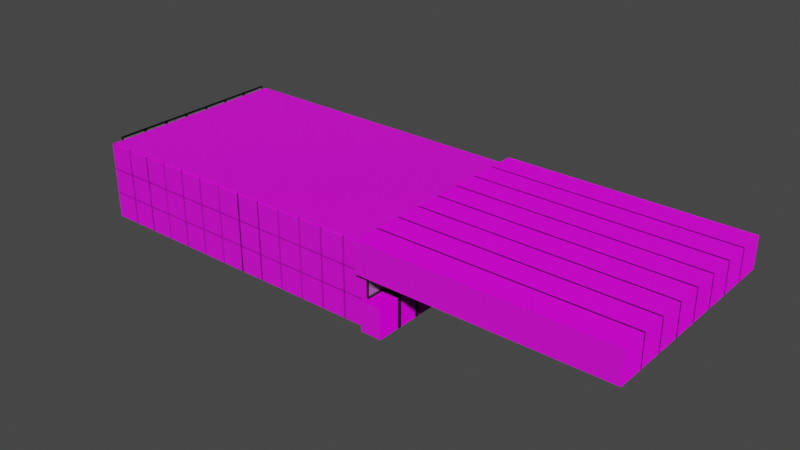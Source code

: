 # Source: SalonEdificio4SegundoPiso.blend  (saved by Blender 3.6.11; exported with 4.5.12 LTS)
import bpy
from mathutils import Matrix  # noqa: F401  (used for matrix-valued properties, if any)

bpy.ops.wm.read_factory_settings(use_empty=True)
scene = bpy.context.scene
scene.name = 'Scene'

# ---- collections
col_collection = bpy.data.collections.new('Collection'); scene.collection.children.link(col_collection)
col_ventanas_y_paredes = bpy.data.collections.new('Ventanas y Paredes'); scene.collection.children.link(col_ventanas_y_paredes)

# ---- images (referenced by path relative to the original .blend; pixels are not part of the script)
import os
ASSET_DIR = os.environ.get("B2B_ASSET_DIR", "")  # directory of the original .blend (textures are referenced by path, not embedded)
HERE = os.path.dirname(os.path.abspath(__file__))  # packed textures are extracted next to this script under _unpacked/

def load_image(name, relpath, width, height, colorspace="sRGB"):
    """Load a texture the original file referenced (path relative to the .blend, or extracted next to this script)."""
    p = next((c for c in (os.path.join(HERE, relpath), os.path.join(ASSET_DIR, relpath)) if relpath and os.path.exists(c)), "")
    if p:
        img = bpy.data.images.load(p, check_existing=True)
        img.name = name
    else:  # same state as the original file: an image datablock whose file is absent (Cycles renders it pink)
        img = bpy.data.images.new(name, width, height)
        img.source = "FILE"
        img.filepath = "//" + (relpath or name)
    img.colorspace_settings.name = colorspace
    return img
img_paredpiedraexteriortextura_jpg = load_image('ParedPiedraExteriorTextura.jpg', 'ParedPiedraExteriorTextura.jpg', 1024, 1024, 'sRGB')
img_puertatextura_jpg_001 = load_image('PuertaTextura.jpg.001', 'PuertaTextura.jpg', 1024, 1024, 'sRGB')
img_gravel023_1k_roughness_jpg = load_image('Gravel023_1K_Roughness.jpg', 'Gravel023_1K_Roughness.jpg', 1024, 1024, 'sRGB')
img_gravel023_1k_normalgl_jpg = load_image('Gravel023_1K_NormalGL.jpg', 'Gravel023_1K_NormalGL.jpg', 1024, 1024, 'sRGB')
img_paredpiedraexteriortextura_jpg_004 = load_image('ParedPiedraExteriorTextura.jpg.004', 'ParedPiedraExteriorTextura.jpg', 1024, 1024, 'sRGB')
img_gravel023_1k_roughness_jpg_005 = load_image('Gravel023_1K_Roughness.jpg.005', 'Gravel023_1K_Roughness.jpg', 1024, 1024, 'sRGB')
img_gravel023_1k_normalgl_jpg_005 = load_image('Gravel023_1K_NormalGL.jpg.005', 'Gravel023_1K_NormalGL.jpg', 1024, 1024, 'sRGB')
img_paredsalontextura_png_001 = load_image('ParedSalonTextura.png.001', 'ParedSalonTextura.png', 1024, 1024, 'sRGB')
img_gravel023_1k_roughness_jpg_006 = load_image('Gravel023_1K_Roughness.jpg.006', 'Gravel023_1K_Roughness.jpg', 1024, 1024, 'sRGB')
img_gravel023_1k_normalgl_jpg_006 = load_image('Gravel023_1K_NormalGL.jpg.006', 'Gravel023_1K_NormalGL.jpg', 1024, 1024, 'sRGB')
img_paredsalontextura_png_003 = load_image('ParedSalonTextura.png.003', 'ParedSalonTextura.png', 1024, 1024, 'sRGB')
img_gravel023_1k_roughness_jpg_007 = load_image('Gravel023_1K_Roughness.jpg.007', 'Gravel023_1K_Roughness.jpg', 1024, 1024, 'sRGB')
img_gravel023_1k_normalgl_jpg_007 = load_image('Gravel023_1K_NormalGL.jpg.007', 'Gravel023_1K_NormalGL.jpg', 1024, 1024, 'sRGB')

# ---- materials (node trees are filled in below, after node groups)
mat_paredpiedraexteriortextura_001 = bpy.data.materials.new('ParedPiedraExteriorTextura.001')
mat_negrometalico_001 = bpy.data.materials.new('NegroMetalico.001')
mat_puertatextura = bpy.data.materials.new('PuertaTextura')
mat_negrometalico_002 = bpy.data.materials.new('NegroMetalico.002')
mat_negrometalico_003 = bpy.data.materials.new('NegroMetalico.003')
mat_negrometalico_004 = bpy.data.materials.new('NegroMetalico.004')
mat_paredpiedraexteriortextura_002 = bpy.data.materials.new('ParedPiedraExteriorTextura.002')
mat_paredpiedraexteriortextura = bpy.data.materials.new('ParedPiedraExteriorTextura')
mat_ventanagrisopaca = bpy.data.materials.new('VentanaGrisOpaca')
mat_negrometalico = bpy.data.materials.new('NegroMetalico')
mat_paredsalontextura = bpy.data.materials.new('ParedSalonTextura')
mat_paredsalontextura_002 = bpy.data.materials.new('ParedSalonTextura.002')

# ---- material node trees
mat_paredpiedraexteriortextura_001.use_nodes = True; mat_paredpiedraexteriortextura_001.node_tree.nodes.clear()
_N = mat_paredpiedraexteriortextura_001.node_tree.nodes; _L = mat_paredpiedraexteriortextura_001.node_tree.links
n0 = _N.new('ShaderNodeBsdfPrincipled'); n0.name = 'Principled BSDF'; n0.location = (10, 300)
n0.distribution = 'GGX'
n0.subsurface_method = 'RANDOM_WALK_SKIN'
n0.inputs[3].default_value = 1.45
n0.inputs[27].default_value = (0.0, 0.0, 0.0, 1.0)
n0.inputs[28].default_value = 1.0
n1 = _N.new('ShaderNodeOutputMaterial'); n1.name = 'Material Output'; n1.location = (300, 300)
n2 = _N.new('ShaderNodeTexImage'); n2.name = 'Image Texture'; n2.location = (-280, 280)
n2.image = img_paredpiedraexteriortextura_jpg
_L.new(n0.outputs[0], n1.inputs[0])
_L.new(n2.outputs[0], n0.inputs[0])
n1.is_active_output = True
mat_negrometalico_001.use_nodes = True; mat_negrometalico_001.node_tree.nodes.clear()
_N = mat_negrometalico_001.node_tree.nodes; _L = mat_negrometalico_001.node_tree.links
n0 = _N.new('ShaderNodeBsdfPrincipled'); n0.name = 'Principled BSDF'; n0.location = (10, 300)
n0.distribution = 'GGX'
n0.subsurface_method = 'RANDOM_WALK_SKIN'
n0.inputs[0].default_value = (0.00637, 0.00637, 0.00637, 1.0)
n0.inputs[3].default_value = 1.45
n0.inputs[27].default_value = (0.0, 0.0, 0.0, 1.0)
n0.inputs[28].default_value = 1.0
n1 = _N.new('ShaderNodeOutputMaterial'); n1.name = 'Material Output'; n1.location = (300, 300)
_L.new(n0.outputs[0], n1.inputs[0])
n1.is_active_output = True
mat_puertatextura.use_nodes = True; mat_puertatextura.node_tree.nodes.clear()
_N = mat_puertatextura.node_tree.nodes; _L = mat_puertatextura.node_tree.links
n0 = _N.new('ShaderNodeBsdfPrincipled'); n0.name = 'Principled BSDF'; n0.location = (10, 300)
n0.distribution = 'GGX'
n0.subsurface_method = 'RANDOM_WALK_SKIN'
n0.inputs[3].default_value = 1.45
n0.inputs[27].default_value = (0.0, 0.0, 0.0, 1.0)
n0.inputs[28].default_value = 1.0
n1 = _N.new('ShaderNodeOutputMaterial'); n1.name = 'Material Output'; n1.location = (300, 300)
n2 = _N.new('ShaderNodeTexImage'); n2.name = 'Image Texture'; n2.location = (-280, 280)
n2.image = img_puertatextura_jpg_001
_L.new(n0.outputs[0], n1.inputs[0])
_L.new(n2.outputs[0], n0.inputs[0])
n1.is_active_output = True
mat_negrometalico_002.use_nodes = True; mat_negrometalico_002.node_tree.nodes.clear()
_N = mat_negrometalico_002.node_tree.nodes; _L = mat_negrometalico_002.node_tree.links
n0 = _N.new('ShaderNodeBsdfPrincipled'); n0.name = 'Principled BSDF'; n0.location = (10, 300)
n0.distribution = 'GGX'
n0.subsurface_method = 'RANDOM_WALK_SKIN'
n0.inputs[0].default_value = (0.004242, 0.004242, 0.004242, 1.0)
n0.inputs[3].default_value = 1.45
n0.inputs[27].default_value = (0.0, 0.0, 0.0, 1.0)
n0.inputs[28].default_value = 1.0
n1 = _N.new('ShaderNodeOutputMaterial'); n1.name = 'Material Output'; n1.location = (300, 300)
_L.new(n0.outputs[0], n1.inputs[0])
n1.is_active_output = True
mat_negrometalico_003.use_nodes = True; mat_negrometalico_003.node_tree.nodes.clear()
_N = mat_negrometalico_003.node_tree.nodes; _L = mat_negrometalico_003.node_tree.links
n0 = _N.new('ShaderNodeBsdfPrincipled'); n0.name = 'Principled BSDF'; n0.location = (10, 300)
n0.distribution = 'GGX'
n0.subsurface_method = 'RANDOM_WALK_SKIN'
n0.inputs[0].default_value = (0.0, 0.0, 0.0, 1.0)
n0.inputs[3].default_value = 1.45
n0.inputs[27].default_value = (0.0, 0.0, 0.0, 1.0)
n0.inputs[28].default_value = 1.0
n1 = _N.new('ShaderNodeOutputMaterial'); n1.name = 'Material Output'; n1.location = (300, 300)
_L.new(n0.outputs[0], n1.inputs[0])
n1.is_active_output = True
mat_negrometalico_004.use_nodes = True; mat_negrometalico_004.node_tree.nodes.clear()
_N = mat_negrometalico_004.node_tree.nodes; _L = mat_negrometalico_004.node_tree.links
n0 = _N.new('ShaderNodeBsdfPrincipled'); n0.name = 'Principled BSDF'; n0.location = (10, 300)
n0.distribution = 'GGX'
n0.subsurface_method = 'RANDOM_WALK_SKIN'
n0.inputs[0].default_value = (0.0, 0.0, 0.0, 1.0)
n0.inputs[3].default_value = 1.45
n0.inputs[27].default_value = (0.0, 0.0, 0.0, 1.0)
n0.inputs[28].default_value = 1.0
n1 = _N.new('ShaderNodeOutputMaterial'); n1.name = 'Material Output'; n1.location = (300, 300)
_L.new(n0.outputs[0], n1.inputs[0])
n1.is_active_output = True
mat_paredpiedraexteriortextura_002.use_nodes = True; mat_paredpiedraexteriortextura_002.node_tree.nodes.clear()
_N = mat_paredpiedraexteriortextura_002.node_tree.nodes; _L = mat_paredpiedraexteriortextura_002.node_tree.links
n0 = _N.new('ShaderNodeOutputMaterial'); n0.name = 'Material Output'; n0.location = (300, 300)
n1 = _N.new('ShaderNodeTexImage'); n1.name = 'Image Texture'; n1.location = (-280, 280)
n1.image = img_paredpiedraexteriortextura_jpg
n2 = _N.new('ShaderNodeTexImage'); n2.name = 'Image Texture.001'; n2.location = (-285, -10)
n2.image = img_gravel023_1k_roughness_jpg
n3 = _N.new('ShaderNodeTexImage'); n3.name = 'Image Texture.002'; n3.location = (-289, -302)
n3.image = img_gravel023_1k_normalgl_jpg
n4 = _N.new('ShaderNodeBsdfPrincipled'); n4.name = 'Principled BSDF'; n4.location = (49, 300)
n4.distribution = 'GGX'
n4.subsurface_method = 'RANDOM_WALK_SKIN'
n4.inputs[3].default_value = 1.45
n4.inputs[27].default_value = (0.0, 0.0, 0.0, 1.0)
n4.inputs[28].default_value = 1.0
_L.new(n4.outputs[0], n0.inputs[0])
_L.new(n1.outputs[0], n4.inputs[0])
_L.new(n2.outputs[0], n4.inputs[2])
_L.new(n3.outputs[0], n4.inputs[5])
n0.is_active_output = True
mat_paredpiedraexteriortextura.use_nodes = True; mat_paredpiedraexteriortextura.node_tree.nodes.clear()
_N = mat_paredpiedraexteriortextura.node_tree.nodes; _L = mat_paredpiedraexteriortextura.node_tree.links
n0 = _N.new('ShaderNodeOutputMaterial'); n0.name = 'Material Output'; n0.location = (300, 300)
n1 = _N.new('ShaderNodeTexImage'); n1.name = 'Image Texture'; n1.location = (-280, 280)
n1.image = img_paredpiedraexteriortextura_jpg_004
n2 = _N.new('ShaderNodeTexImage'); n2.name = 'Image Texture.001'; n2.location = (-285, -10)
n2.image = img_gravel023_1k_roughness_jpg_005
n3 = _N.new('ShaderNodeTexImage'); n3.name = 'Image Texture.002'; n3.location = (-289, -302)
n3.image = img_gravel023_1k_normalgl_jpg_005
n4 = _N.new('ShaderNodeBsdfPrincipled'); n4.name = 'Principled BSDF'; n4.location = (49, 300)
n4.distribution = 'GGX'
n4.subsurface_method = 'RANDOM_WALK_SKIN'
n4.inputs[3].default_value = 1.45
n4.inputs[27].default_value = (0.0, 0.0, 0.0, 1.0)
n4.inputs[28].default_value = 1.0
_L.new(n4.outputs[0], n0.inputs[0])
_L.new(n1.outputs[0], n4.inputs[0])
_L.new(n2.outputs[0], n4.inputs[2])
_L.new(n3.outputs[0], n4.inputs[5])
n0.is_active_output = True
mat_ventanagrisopaca.use_nodes = True; mat_ventanagrisopaca.node_tree.nodes.clear()
_N = mat_ventanagrisopaca.node_tree.nodes; _L = mat_ventanagrisopaca.node_tree.links
n0 = _N.new('ShaderNodeBsdfPrincipled'); n0.name = 'Principled BSDF'; n0.location = (10, 300)
n0.distribution = 'GGX'
n0.subsurface_method = 'RANDOM_WALK_SKIN'
n0.inputs[0].default_value = (0.2529, 0.2529, 0.2529, 1.0)
n0.inputs[2].default_value = 0.0
n0.inputs[3].default_value = 1.45
n0.inputs[18].default_value = 0.4331
n0.inputs[27].default_value = (0.0, 0.0, 0.0, 1.0)
n0.inputs[28].default_value = 1.0
n1 = _N.new('ShaderNodeOutputMaterial'); n1.name = 'Material Output'; n1.location = (300, 300)
_L.new(n0.outputs[0], n1.inputs[0])
n1.is_active_output = True
mat_negrometalico.use_nodes = True; mat_negrometalico.node_tree.nodes.clear()
_N = mat_negrometalico.node_tree.nodes; _L = mat_negrometalico.node_tree.links
n0 = _N.new('ShaderNodeBsdfPrincipled'); n0.name = 'Principled BSDF'; n0.location = (10, 300)
n0.distribution = 'GGX'
n0.subsurface_method = 'RANDOM_WALK_SKIN'
n0.inputs[0].default_value = (0.0, 0.0, 0.0, 1.0)
n0.inputs[3].default_value = 1.45
n0.inputs[27].default_value = (0.0, 0.0, 0.0, 1.0)
n0.inputs[28].default_value = 1.0
n1 = _N.new('ShaderNodeOutputMaterial'); n1.name = 'Material Output'; n1.location = (300, 300)
_L.new(n0.outputs[0], n1.inputs[0])
n1.is_active_output = True
mat_paredsalontextura.use_nodes = True; mat_paredsalontextura.node_tree.nodes.clear()
_N = mat_paredsalontextura.node_tree.nodes; _L = mat_paredsalontextura.node_tree.links
n0 = _N.new('ShaderNodeBsdfPrincipled'); n0.name = 'Principled BSDF'; n0.location = (10, 300)
n0.distribution = 'GGX'
n0.subsurface_method = 'RANDOM_WALK_SKIN'
n0.inputs[3].default_value = 1.45
n0.inputs[27].default_value = (0.0, 0.0, 0.0, 1.0)
n0.inputs[28].default_value = 1.0
n1 = _N.new('ShaderNodeOutputMaterial'); n1.name = 'Material Output'; n1.location = (300, 300)
n2 = _N.new('ShaderNodeTexImage'); n2.name = 'Image Texture'; n2.location = (-280, 280)
n2.image = img_paredsalontextura_png_001
n3 = _N.new('ShaderNodeTexImage'); n3.name = 'Image Texture.001'; n3.location = (-286, -9)
n3.image = img_gravel023_1k_roughness_jpg_006
n4 = _N.new('ShaderNodeTexImage'); n4.name = 'Image Texture.002'; n4.location = (-294, -305)
n4.image = img_gravel023_1k_normalgl_jpg_006
_L.new(n0.outputs[0], n1.inputs[0])
_L.new(n2.outputs[0], n0.inputs[0])
_L.new(n3.outputs[0], n0.inputs[2])
_L.new(n4.outputs[0], n0.inputs[5])
n1.is_active_output = True
mat_paredsalontextura_002.use_nodes = True; mat_paredsalontextura_002.node_tree.nodes.clear()
_N = mat_paredsalontextura_002.node_tree.nodes; _L = mat_paredsalontextura_002.node_tree.links
n0 = _N.new('ShaderNodeBsdfPrincipled'); n0.name = 'Principled BSDF'; n0.location = (10, 300)
n0.distribution = 'GGX'
n0.subsurface_method = 'RANDOM_WALK_SKIN'
n0.inputs[3].default_value = 1.45
n0.inputs[27].default_value = (0.0, 0.0, 0.0, 1.0)
n0.inputs[28].default_value = 1.0
n1 = _N.new('ShaderNodeOutputMaterial'); n1.name = 'Material Output'; n1.location = (300, 300)
n2 = _N.new('ShaderNodeTexImage'); n2.name = 'Image Texture'; n2.location = (-280, 280)
n2.image = img_paredsalontextura_png_003
n3 = _N.new('ShaderNodeTexImage'); n3.name = 'Image Texture.001'; n3.location = (-286, -9)
n3.image = img_gravel023_1k_roughness_jpg_007
n4 = _N.new('ShaderNodeTexImage'); n4.name = 'Image Texture.002'; n4.location = (-294, -305)
n4.image = img_gravel023_1k_normalgl_jpg_007
_L.new(n0.outputs[0], n1.inputs[0])
_L.new(n2.outputs[0], n0.inputs[0])
_L.new(n3.outputs[0], n0.inputs[2])
_L.new(n4.outputs[0], n0.inputs[5])
n1.is_active_output = True

# ---- world
world_world = bpy.data.worlds.new('World'); scene.world = world_world
world_world.use_nodes = True; world_world.node_tree.nodes.clear()
_N = world_world.node_tree.nodes; _L = world_world.node_tree.links
n0 = _N.new('ShaderNodeOutputWorld'); n0.name = 'World Output'; n0.location = (300, 300)
n1 = _N.new('ShaderNodeBackground'); n1.name = 'Background'; n1.location = (10, 300)
n1.inputs[0].default_value = (0.05088, 0.05088, 0.05088, 1.0)
_L.new(n1.outputs[0], n0.inputs[0])
n0.is_active_output = True
world_world.color = (0.05088, 0.05088, 0.05088)
world_world.use_sun_shadow = False
world_world.sun_shadow_jitter_overblur = 0.0

# ---- meshes
me_plane_002 = bpy.data.meshes.new('Plane.002')
me_plane_002.from_pydata([(-1.0, -1.0, 0.0), (1.0, -1.0, 0.0), (-1.0, 1.0, 0.0), (1.0, 1.0, 0.0), (-1.0, 1.0, 0.0), (-1.0, -1.0, 0.0), (1.0, -1.0, 0.0), (1.0, 1.0, 0.0), (-1.0, 1.0, 5.823), (-1.0, -1.0, 5.823), (1.0, -1.0, 5.823), (1.0, 1.0, 5.823)], [], [(0, 2, 3, 1), (6, 7, 11, 10), (1, 3, 7, 6), (2, 0, 5, 4), (3, 2, 4, 7), (0, 1, 6, 5), (9, 10, 11, 8), (4, 5, 9, 8), (7, 4, 8, 11), (5, 6, 10, 9)])
_uv = me_plane_002.uv_layers.new(name='UVMap')
_uv.uv.foreach_set('vector', [0.0, 0.0, 0.0, 1.0, 1.0, 1.0, 1.0, 0.0, 1.0, 0.0, 1.0, 1.0, 1.0, 1.0, 1.0, 0.0, 1.0, 0.0, 1.0, 1.0, 1.0, 1.0, 1.0, 0.0, 0.0, 1.0, 0.0, 0.0, 0.0, 0.0, 0.0, 1.0, 1.0, 1.0, 0.0, 1.0, 0.0, 1.0, 1.0, 1.0, 0.0, 0.0, 1.0, 0.0, 1.0, 0.0, 0.0, 0.0, 0.0, 0.0, 1.0, 0.0, 1.0, 1.0, 0.0, 1.0, 0.0, 1.0, 0.0, 0.0, 0.0, 0.0, 0.0, 1.0, 1.0, 1.0, 0.0, 1.0, 0.0, 1.0, 1.0, 1.0, 0.0, 0.0, 1.0, 0.0, 1.0, 0.0, 0.0, 0.0])
me_plane_002.materials.append(mat_paredpiedraexteriortextura_001)
me_plane_002.update()
me_plane_005 = bpy.data.meshes.new('Plane.005')
me_plane_005.from_pydata([(-1.245, -1.0, 1.848e-08), (0.7552, -1.0, 1.848e-08), (-1.245, 1.0, 1.49e-08), (0.7552, 1.0, 1.49e-08), (-1.245, 1.0, -0.2305), (-1.245, -1.0, -0.2305), (0.7552, -1.0, -0.2305), (0.7552, 1.0, -0.2305), (0.7552, 1.114, 1.49e-08), (-1.245, 1.114, 1.49e-08), (0.7552, 1.114, -0.2305), (-1.245, 1.114, -0.2305), (-1.245, -1.114, 1.848e-08), (0.7552, -1.114, 1.848e-08), (-1.245, -1.114, -0.2305), (0.7552, -1.114, -0.2305), (-1.316, 1.0, 1.49e-08), (-1.316, -1.0, 1.848e-08), (-1.316, 1.0, -0.2305), (-1.316, -1.0, -0.2305), (-1.316, 1.114, 1.49e-08), (-1.316, 1.114, -0.2305), (-1.316, -1.114, -0.2305), (-1.316, -1.114, 1.848e-08), (-1.245, 1.0, -0.2305), (-1.245, -1.0, -0.2305), (-1.245, -1.114, -0.2305), (-1.316, -1.114, -0.2305), (-1.245, 1.114, -0.2305), (-1.316, 1.0, -0.2305), (-1.316, -1.0, -0.2305), (-1.316, 1.114, -0.2305), (-1.245, -1.0, -0.4338), (0.7552, -1.0, -0.4338), (0.7552, 1.0, -0.4338), (-1.245, 1.0, -0.4338), (0.7552, 1.114, -0.4338), (-1.245, 1.114, -0.4338), (-1.245, -1.114, -0.4338), (0.7552, -1.114, -0.4338), (-1.245, 1.0, -0.4338), (-1.245, -1.0, -0.4338), (-1.245, -1.114, -0.4338), (-1.316, -1.114, -0.4338), (-1.245, 1.114, -0.4338), (-1.316, 1.0, -0.4338), (-1.316, -1.0, -0.4338), (-1.316, 1.114, -0.4338)], [], [(14, 5, 25, 26), (0, 1, 13, 12), (1, 3, 7, 6), (9, 2, 16, 20), (8, 9, 11, 10), (7, 3, 8, 10), (11, 4, 35, 37), (3, 2, 9, 8), (12, 13, 15, 14), (1, 6, 15, 13), (12, 14, 22, 23), (28, 31, 47, 44), (16, 18, 21, 20), (16, 17, 19, 18), (19, 17, 23, 22), (2, 0, 17, 16), (4, 11, 28, 24), (18, 19, 30, 29), (0, 12, 23, 17), (11, 9, 20, 21), (27, 26, 42, 43), (25, 24, 40, 41), (4, 7, 34, 35), (11, 21, 31, 28), (19, 22, 27, 30), (5, 4, 24, 25), (21, 18, 29, 31), (22, 14, 26, 27), (35, 34, 36, 37), (33, 32, 38, 39), (41, 40, 45, 46), (42, 41, 46, 43), (40, 44, 47, 45), (24, 28, 44, 40), (26, 25, 41, 42), (29, 30, 46, 45), (15, 6, 33, 39), (7, 10, 36, 34), (31, 29, 45, 47), (5, 14, 38, 32), (6, 5, 32, 33), (30, 27, 43, 46), (10, 11, 37, 36), (14, 15, 39, 38)])
_uv = me_plane_005.uv_layers.new(name='UVMap')
_uv.uv.foreach_set('vector', [0.0, 0.0, 0.0, 0.0, 0.0, 0.0, 0.0, 0.0, 0.0, 0.0, 1.0, 0.0, 1.0, 0.0, 0.0, 0.0, 1.0, 0.0, 1.0, 1.0, 1.0, 1.0, 1.0, 0.0, 0.0, 1.0, 0.0, 1.0, 0.0, 1.0, 0.0, 1.0, 1.0, 1.0, 0.0, 1.0, 0.0, 1.0, 1.0, 1.0, 1.0, 1.0, 1.0, 1.0, 1.0, 1.0, 1.0, 1.0, 0.0, 1.0, 0.0, 1.0, 0.0, 1.0, 0.0, 1.0, 1.0, 1.0, 0.0, 1.0, 0.0, 1.0, 1.0, 1.0, 0.0, 0.0, 1.0, 0.0, 1.0, 0.0, 0.0, 0.0, 1.0, 0.0, 1.0, 0.0, 1.0, 0.0, 1.0, 0.0, 0.0, 0.0, 0.0, 0.0, 0.0, 0.0, 0.0, 0.0, 0.0, 1.0, 0.0, 1.0, 0.0, 1.0, 0.0, 1.0, 0.0, 1.0, 0.0, 1.0, 0.0, 1.0, 0.0, 1.0, 0.0, 1.0, 0.0, 0.0, 0.0, 0.0, 0.0, 1.0, 0.0, 0.0, 0.0, 0.0, 0.0, 0.0, 0.0, 0.0, 0.0, 1.0, 0.0, 0.0, 0.0, 0.0, 0.0, 1.0, 0.0, 1.0, 0.0, 1.0, 0.0, 1.0, 0.0, 1.0, 0.0, 1.0, 0.0, 0.0, 0.0, 0.0, 0.0, 1.0, 0.0, 0.0, 0.0, 0.0, 0.0, 0.0, 0.0, 0.0, 0.0, 1.0, 0.0, 1.0, 0.0, 1.0, 0.0, 1.0, 0.0, 0.0, 0.0, 0.0, 0.0, 0.0, 0.0, 0.0, 0.0, 0.0, 0.0, 0.0, 0.0, 0.0, 0.0, 0.0, 0.0, 0.0, 0.0, 0.0, 0.0, 0.0, 0.0, 0.0, 0.0, 1.0, 0.0, 1.0, 0.0, 1.0, 0.0, 1.0, 0.0, 0.0, 0.0, 0.0, 0.0, 0.0, 0.0, 0.0, 0.0, 0.0, 0.0, 0.0, 0.0, 0.0, 0.0, 0.0, 0.0, 1.0, 0.0, 1.0, 0.0, 1.0, 0.0, 1.0, 0.0, 0.0, 0.0, 0.0, 0.0, 0.0, 0.0, 0.0, 0.0, 1.0, 1.0, 1.0, 1.0, 1.0, 0.0, 1.0, 1.0, 0.0, 0.0, 0.0, 0.0, 0.0, 1.0, 0.0, 0.0, 0.0, 0.0, 1.0, 0.0, 1.0, 0.0, 0.0, 0.0, 0.0, 0.0, 0.0, 0.0, 0.0, 0.0, 0.0, 0.0, 1.0, 0.0, 1.0, 0.0, 1.0, 0.0, 1.0, 0.0, 1.0, 0.0, 1.0, 0.0, 1.0, 0.0, 1.0, 0.0, 0.0, 0.0, 0.0, 0.0, 0.0, 0.0, 0.0, 0.0, 1.0, 0.0, 0.0, 0.0, 0.0, 0.0, 1.0, 1.0, 0.0, 1.0, 0.0, 1.0, 0.0, 1.0, 0.0, 1.0, 1.0, 1.0, 1.0, 1.0, 1.0, 1.0, 1.0, 0.0, 1.0, 0.0, 1.0, 0.0, 1.0, 0.0, 1.0, 0.0, 0.0, 0.0, 0.0, 0.0, 0.0, 0.0, 0.0, 0.0, 0.0, 0.0, 0.0, 0.0, 0.0, 0.0, 0.0, 0.0, 0.0, 0.0, 0.0, 0.0, 0.0, 0.0, 0.0, 1.0, 1.0, 0.0, 1.0, 0.0, 1.0, 1.0, 1.0, 0.0, 0.0, 1.0, 0.0, 1.0, 0.0, 0.0, 0.0])
me_plane_005.materials.append(mat_negrometalico_001)
me_plane_005.update()
me_plane_006 = bpy.data.meshes.new('Plane.006')
me_plane_006.from_pydata([(-1.245, -1.0, 1.848e-08), (0.7552, -1.0, 1.848e-08), (-1.245, 1.0, 1.49e-08), (0.7552, 1.0, 1.49e-08), (-1.245, 1.0, -0.2305), (-1.245, -1.0, -0.2305), (0.7552, -1.0, -0.2305), (0.7552, 1.0, -0.2305)], [], [(0, 2, 3, 1), (5, 6, 7, 4), (2, 4, 7, 3), (0, 5, 4, 2), (1, 6, 5, 0), (3, 7, 6, 1)])
_uv = me_plane_006.uv_layers.new(name='UVMap')
_uv.uv.foreach_set('vector', [0.0, 0.0, 0.0, 1.0, 1.0, 1.0, 1.0, 0.0, 0.0, 0.0, 1.0, 0.0, 1.0, 1.0, 0.0, 1.0, 0.0, 1.0, 0.0, 1.0, 1.0, 1.0, 1.0, 1.0, 0.0, 0.0, 0.0, 0.0, 0.0, 1.0, 0.0, 1.0, 1.0, 0.0, 1.0, 0.0, 0.0, 0.0, 0.0, 0.0, 1.0, 1.0, 1.0, 1.0, 1.0, 0.0, 1.0, 0.0])
me_plane_006.materials.append(mat_puertatextura)
me_plane_006.update()
me_plane_007 = bpy.data.meshes.new('Plane.007')
me_plane_007.from_pydata([(-1.245, -1.0, 1.848e-08), (0.7552, -1.0, 1.848e-08), (-1.245, 1.0, 1.49e-08), (0.7552, 1.0, 1.49e-08), (-1.245, 1.0, -0.2305), (-1.245, -1.0, -0.2305), (0.7552, -1.0, -0.2305), (0.7552, 1.0, -0.2305)], [], [(0, 2, 3, 1), (5, 6, 7, 4), (2, 4, 7, 3), (0, 5, 4, 2), (1, 6, 5, 0), (3, 7, 6, 1)])
_uv = me_plane_007.uv_layers.new(name='UVMap')
_uv.uv.foreach_set('vector', [0.0, 0.0, 0.0, 1.0, 1.0, 1.0, 1.0, 0.0, 0.0, 0.0, 1.0, 0.0, 1.0, 1.0, 0.0, 1.0, 0.0, 1.0, 0.0, 1.0, 1.0, 1.0, 1.0, 1.0, 0.0, 0.0, 0.0, 0.0, 0.0, 1.0, 0.0, 1.0, 1.0, 0.0, 1.0, 0.0, 0.0, 0.0, 0.0, 0.0, 1.0, 1.0, 1.0, 1.0, 1.0, 0.0, 1.0, 0.0])
me_plane_007.update()
me_cube_019 = bpy.data.meshes.new('Cube.019')
me_cube_019.from_pydata([(-1.0, -1.0, -1.0), (-1.0, -1.0, 1.0), (-1.0, 1.0, -1.0), (-1.0, 1.0, 1.0), (1.0, -1.0, -1.0), (1.0, -1.0, 1.0), (1.0, 1.0, -1.0), (1.0, 1.0, 1.0)], [], [(0, 1, 3, 2), (2, 3, 7, 6), (6, 7, 5, 4), (4, 5, 1, 0), (2, 6, 4, 0), (7, 3, 1, 5)])
_uv = me_cube_019.uv_layers.new(name='UVMap')
_uv.uv.foreach_set('vector', [0.375, 0.0, 0.625, 0.0, 0.625, 0.25, 0.375, 0.25, 0.375, 0.25, 0.625, 0.25, 0.625, 0.5, 0.375, 0.5, 0.375, 0.5, 0.625, 0.5, 0.625, 0.75, 0.375, 0.75, 0.375, 0.75, 0.625, 0.75, 0.625, 1.0, 0.375, 1.0, 0.125, 0.5, 0.375, 0.5, 0.375, 0.75, 0.125, 0.75, 0.625, 0.5, 0.875, 0.5, 0.875, 0.75, 0.625, 0.75])
me_cube_019.materials.append(mat_negrometalico_002)
me_cube_019.update()
me_cube_020 = bpy.data.meshes.new('Cube.020')
me_cube_020.from_pydata([(-1.0, -1.0, -1.0), (-1.0, -1.0, 1.0), (-1.0, 1.0, -1.0), (-1.0, 1.0, 1.0), (1.0, -1.0, -1.0), (1.0, -1.0, 1.0), (1.0, 1.0, -1.0), (1.0, 1.0, 1.0)], [], [(0, 1, 3, 2), (2, 3, 7, 6), (6, 7, 5, 4), (4, 5, 1, 0), (2, 6, 4, 0), (7, 3, 1, 5)])
_uv = me_cube_020.uv_layers.new(name='UVMap')
_uv.uv.foreach_set('vector', [0.375, 0.0, 0.625, 0.0, 0.625, 0.25, 0.375, 0.25, 0.375, 0.25, 0.625, 0.25, 0.625, 0.5, 0.375, 0.5, 0.375, 0.5, 0.625, 0.5, 0.625, 0.75, 0.375, 0.75, 0.375, 0.75, 0.625, 0.75, 0.625, 1.0, 0.375, 1.0, 0.125, 0.5, 0.375, 0.5, 0.375, 0.75, 0.125, 0.75, 0.625, 0.5, 0.875, 0.5, 0.875, 0.75, 0.625, 0.75])
me_cube_020.materials.append(mat_negrometalico_003)
me_cube_020.update()
me_cube_021 = bpy.data.meshes.new('Cube.021')
me_cube_021.from_pydata([(-1.0, -1.0, -1.0), (-1.0, -1.0, 1.0), (-1.0, 1.0, -1.0), (-1.0, 1.0, 1.0), (1.0, -1.0, -1.0), (1.0, -1.0, 1.0), (1.0, 1.0, -1.0), (1.0, 1.0, 1.0)], [], [(0, 1, 3, 2), (2, 3, 7, 6), (6, 7, 5, 4), (4, 5, 1, 0), (2, 6, 4, 0), (7, 3, 1, 5)])
_uv = me_cube_021.uv_layers.new(name='UVMap')
_uv.uv.foreach_set('vector', [0.375, 0.0, 0.625, 0.0, 0.625, 0.25, 0.375, 0.25, 0.375, 0.25, 0.625, 0.25, 0.625, 0.5, 0.375, 0.5, 0.375, 0.5, 0.625, 0.5, 0.625, 0.75, 0.375, 0.75, 0.375, 0.75, 0.625, 0.75, 0.625, 1.0, 0.375, 1.0, 0.125, 0.5, 0.375, 0.5, 0.375, 0.75, 0.125, 0.75, 0.625, 0.5, 0.875, 0.5, 0.875, 0.75, 0.625, 0.75])
me_cube_021.materials.append(mat_negrometalico_004)
me_cube_021.update()
me_cube_012 = bpy.data.meshes.new('Cube.012')
me_cube_012.from_pydata([(-1.0, -1.0, -1.0), (-1.0, -1.0, 1.0), (-1.0, 1.0, -1.0), (-1.0, 1.0, 1.0), (1.0, -1.0, -1.0), (1.0, -1.0, 1.0), (1.0, 1.0, -1.0), (1.0, 1.0, 1.0)], [], [(0, 1, 3, 2), (2, 3, 7, 6), (6, 7, 5, 4), (4, 5, 1, 0), (2, 6, 4, 0), (7, 3, 1, 5)])
_uv = me_cube_012.uv_layers.new(name='UVMap')
_uv.uv.foreach_set('vector', [0.375, 0.0, 0.625, 0.0, 0.625, 0.25, 0.375, 0.25, 0.375, 0.25, 0.625, 0.25, 0.625, 0.5, 0.375, 0.5, 0.375, 0.5, 0.625, 0.5, 0.625, 0.75, 0.375, 0.75, 0.375, 0.75, 0.625, 0.75, 0.625, 1.0, 0.375, 1.0, 0.125, 0.5, 0.375, 0.5, 0.375, 0.75, 0.125, 0.75, 0.625, 0.5, 0.875, 0.5, 0.875, 0.75, 0.625, 0.75])
me_cube_012.materials.append(mat_paredpiedraexteriortextura_002)
me_cube_012.update()
me_cube_017 = bpy.data.meshes.new('Cube.017')
me_cube_017.from_pydata([(-1.0, -1.0, -1.0), (-1.0, -1.0, 1.0), (-1.0, 1.0, -1.0), (-1.0, 1.0, 1.0), (1.0, -1.0, -1.0), (1.0, -1.0, 1.0), (1.0, 1.0, -1.0), (1.0, 1.0, 1.0)], [], [(0, 1, 3, 2), (2, 3, 7, 6), (6, 7, 5, 4), (4, 5, 1, 0), (2, 6, 4, 0), (7, 3, 1, 5)])
_uv = me_cube_017.uv_layers.new(name='UVMap')
_uv.uv.foreach_set('vector', [0.375, 0.0, 0.625, 0.0, 0.625, 0.25, 0.375, 0.25, 0.375, 0.25, 0.625, 0.25, 0.625, 0.5, 0.375, 0.5, 0.375, 0.5, 0.625, 0.5, 0.625, 0.75, 0.375, 0.75, 0.375, 0.75, 0.625, 0.75, 0.625, 1.0, 0.375, 1.0, 0.125, 0.5, 0.375, 0.5, 0.375, 0.75, 0.125, 0.75, 0.625, 0.5, 0.875, 0.5, 0.875, 0.75, 0.625, 0.75])
me_cube_017.materials.append(mat_paredpiedraexteriortextura)
me_cube_017.update()
me_plane_010 = bpy.data.meshes.new('Plane.010')
me_plane_010.from_pydata([(-1.0, -1.0, 0.0), (1.0, -1.0, 0.0), (-1.0, 1.0, 0.0), (1.0, 1.0, 0.0), (-1.0, 1.0, -0.03813), (-1.0, -1.0, -0.03813), (1.0, -1.0, -0.03813), (1.0, 1.0, -0.03813), (-1.0, -1.0, 9.537e-07), (1.0, -1.0, 9.537e-07), (-1.0, 1.0, 9.537e-07), (1.0, 1.0, 9.537e-07), (-1.0, 1.0, -0.03812), (-1.0, -1.0, -0.03812), (1.0, -1.0, -0.03812), (1.0, 1.0, -0.03812), (1.0, 1.127, 9.537e-07), (-1.0, 1.127, 9.537e-07), (1.0, 1.127, -0.03812), (-1.0, 1.127, -0.03812), (-1.0, -1.063, 9.537e-07), (1.0, -1.063, 9.537e-07), (-1.0, -1.063, -0.03812), (1.0, -1.063, -0.03812), (-1.103, 1.0, 9.537e-07), (-1.103, -1.0, 9.537e-07), (-1.103, 1.0, -0.03812), (-1.103, -1.0, -0.03812), (-1.103, 1.127, -0.03812), (-1.103, 1.127, 9.537e-07), (-1.103, -1.063, 9.537e-07), (-1.103, -1.063, -0.03812), (1.0, -1.0, 9.537e-07), (1.0, 1.0, 9.537e-07), (1.0, -1.0, -0.03812), (1.0, 1.0, -0.03812), (1.0, 1.127, 9.537e-07), (1.0, 1.127, -0.03812), (1.0, -1.063, -0.03812), (1.0, -1.063, 9.537e-07), (1.119, -1.0, 9.537e-07), (1.119, 1.0, 9.537e-07), (1.119, -1.0, -0.03812), (1.119, 1.0, -0.03812), (1.119, 1.127, 9.537e-07), (1.119, 1.127, -0.03812), (1.119, -1.063, -0.03812), (1.119, -1.063, 9.537e-07), (-1.0, 1.0, -0.138), (-1.0, -1.0, -0.138), (1.0, -1.0, -0.138), (1.0, 1.0, -0.138), (-1.103, -1.063, -0.138), (-1.0, -1.063, -0.138), (-1.103, -1.0, -0.138), (1.0, 1.127, -0.138), (-1.0, 1.127, -0.138), (1.0, -1.063, -0.138), (-1.103, 1.0, -0.138), (-1.103, 1.127, -0.138), (1.0, -1.0, -0.138), (1.0, 1.0, -0.138), (1.0, 1.127, -0.138), (1.119, 1.127, -0.138), (1.0, -1.063, -0.138), (1.119, -1.0, -0.138), (1.119, 1.0, -0.138), (1.119, -1.063, -0.138)], [], [(0, 2, 3, 1), (5, 6, 7, 4), (23, 21, 39, 38), (19, 17, 29, 28), (28, 26, 58, 59), (9, 11, 33, 32), (16, 17, 19, 18), (15, 18, 55, 51), (11, 10, 17, 16), (14, 23, 38, 34), (20, 21, 23, 22), (19, 28, 59, 56), (8, 9, 21, 20), (31, 22, 53, 52), (24, 25, 27, 26), (24, 26, 28, 29), (27, 25, 30, 31), (10, 8, 25, 24), (8, 20, 30, 25), (45, 37, 62, 63), (20, 22, 31, 30), (17, 10, 24, 29), (39, 32, 40, 47), (32, 33, 41, 40), (36, 37, 45, 44), (18, 15, 35, 37), (21, 9, 32, 39), (16, 18, 37, 36), (11, 16, 36, 33), (15, 14, 34, 35), (40, 41, 43, 42), (40, 42, 46, 47), (43, 41, 44, 45), (38, 39, 47, 46), (23, 14, 50, 57), (42, 43, 66, 65), (46, 42, 65, 67), (33, 36, 44, 41), (49, 48, 58, 54), (48, 51, 55, 56), (50, 49, 53, 57), (53, 49, 54, 52), (48, 56, 59, 58), (62, 61, 66, 63), (61, 60, 65, 66), (60, 64, 67, 65), (13, 12, 48, 49), (37, 35, 61, 62), (14, 13, 49, 50), (18, 19, 56, 55), (43, 45, 63, 66), (22, 23, 57, 53), (38, 46, 67, 64), (27, 31, 52, 54), (26, 27, 54, 58), (12, 15, 51, 48), (34, 38, 64, 60), (35, 34, 60, 61)])
me_plane_010.polygons.foreach_set('material_index', [0, 0, 1, 1, 1, 1, 1, 1, 1, 1, 1, 1, 1, 1, 1, 1, 1, 1, 1, 1, 1, 1, 1, 1, 1, 1, 1, 1, 1, 1, 1, 1, 1, 1, 1, 1, 1, 1, 1, 1, 1, 1, 1, 1, 1, 1, 1, 1, 1, 1, 1, 1, 1, 1, 1, 1, 1, 1])
_uv = me_plane_010.uv_layers.new(name='UVMap')
_uv.uv.foreach_set('vector', [0.0, 0.0, 0.0, 1.0, 1.0, 1.0, 1.0, 0.0, 0.0, 0.0, 1.0, 0.0, 1.0, 1.0, 0.0, 1.0, 1.0, 0.0, 1.0, 0.0, 1.0, 0.0, 1.0, 0.0, 0.0, 1.0, 0.0, 1.0, 0.0, 1.0, 0.0, 1.0, 0.0, 1.0, 0.0, 1.0, 0.0, 1.0, 0.0, 1.0, 1.0, 0.0, 1.0, 1.0, 1.0, 1.0, 1.0, 0.0, 1.0, 1.0, 0.0, 1.0, 0.0, 1.0, 1.0, 1.0, 1.0, 1.0, 1.0, 1.0, 1.0, 1.0, 1.0, 1.0, 1.0, 1.0, 0.0, 1.0, 0.0, 1.0, 1.0, 1.0, 1.0, 0.0, 1.0, 0.0, 1.0, 0.0, 1.0, 0.0, 0.0, 0.0, 1.0, 0.0, 1.0, 0.0, 0.0, 0.0, 0.0, 1.0, 0.0, 1.0, 0.0, 1.0, 0.0, 1.0, 0.0, 0.0, 1.0, 0.0, 1.0, 0.0, 0.0, 0.0, 0.0, 0.0, 0.0, 0.0, 0.0, 0.0, 0.0, 0.0, 0.0, 1.0, 0.0, 0.0, 0.0, 0.0, 0.0, 1.0, 0.0, 1.0, 0.0, 1.0, 0.0, 1.0, 0.0, 1.0, 0.0, 0.0, 0.0, 0.0, 0.0, 0.0, 0.0, 0.0, 0.0, 1.0, 0.0, 0.0, 0.0, 0.0, 0.0, 1.0, 0.0, 0.0, 0.0, 0.0, 0.0, 0.0, 0.0, 0.0, 1.0, 1.0, 1.0, 1.0, 1.0, 1.0, 1.0, 1.0, 0.0, 0.0, 0.0, 0.0, 0.0, 0.0, 0.0, 0.0, 0.0, 1.0, 0.0, 1.0, 0.0, 1.0, 0.0, 1.0, 1.0, 0.0, 1.0, 0.0, 1.0, 0.0, 1.0, 0.0, 1.0, 0.0, 1.0, 1.0, 1.0, 1.0, 1.0, 0.0, 1.0, 1.0, 1.0, 1.0, 1.0, 1.0, 1.0, 1.0, 1.0, 1.0, 1.0, 1.0, 1.0, 1.0, 1.0, 1.0, 1.0, 0.0, 1.0, 0.0, 1.0, 0.0, 1.0, 0.0, 1.0, 1.0, 1.0, 1.0, 1.0, 1.0, 1.0, 1.0, 1.0, 1.0, 1.0, 1.0, 1.0, 1.0, 1.0, 1.0, 1.0, 1.0, 1.0, 0.0, 1.0, 0.0, 1.0, 1.0, 1.0, 0.0, 1.0, 1.0, 1.0, 1.0, 1.0, 0.0, 1.0, 0.0, 1.0, 0.0, 1.0, 0.0, 1.0, 0.0, 1.0, 1.0, 1.0, 1.0, 1.0, 1.0, 1.0, 1.0, 1.0, 0.0, 1.0, 0.0, 1.0, 0.0, 1.0, 0.0, 1.0, 0.0, 1.0, 0.0, 1.0, 0.0, 1.0, 0.0, 1.0, 0.0, 1.0, 1.0, 1.0, 1.0, 1.0, 0.0, 1.0, 0.0, 1.0, 0.0, 1.0, 0.0, 1.0, 0.0, 1.0, 1.0, 1.0, 1.0, 1.0, 1.0, 1.0, 1.0, 0.0, 0.0, 0.0, 1.0, 0.0, 1.0, 0.0, 0.0, 0.0, 1.0, 1.0, 1.0, 1.0, 1.0, 0.0, 1.0, 1.0, 0.0, 0.0, 0.0, 0.0, 0.0, 1.0, 0.0, 0.0, 0.0, 0.0, 0.0, 0.0, 0.0, 0.0, 0.0, 0.0, 1.0, 0.0, 1.0, 0.0, 1.0, 0.0, 1.0, 1.0, 1.0, 1.0, 1.0, 1.0, 1.0, 1.0, 1.0, 1.0, 1.0, 1.0, 0.0, 1.0, 0.0, 1.0, 1.0, 1.0, 0.0, 1.0, 0.0, 1.0, 0.0, 1.0, 0.0, 0.0, 0.0, 0.0, 0.0, 0.0, 0.0, 0.0, 0.0, 1.0, 1.0, 1.0, 1.0, 1.0, 1.0, 1.0, 1.0, 0.0, 0.0, 0.0, 0.0, 0.0, 0.0, 0.0, 0.0, 1.0, 1.0, 0.0, 1.0, 0.0, 1.0, 1.0, 1.0, 1.0, 1.0, 1.0, 1.0, 1.0, 1.0, 1.0, 1.0, 0.0, 0.0, 1.0, 0.0, 1.0, 0.0, 0.0, 0.0, 1.0, 0.0, 1.0, 0.0, 1.0, 0.0, 1.0, 0.0, 0.0, 0.0, 0.0, 0.0, 0.0, 0.0, 0.0, 0.0, 0.0, 1.0, 0.0, 0.0, 0.0, 0.0, 0.0, 1.0, 0.0, 0.0, 0.0, 0.0, 0.0, 0.0, 0.0, 0.0, 1.0, 0.0, 1.0, 0.0, 1.0, 0.0, 1.0, 0.0, 1.0, 1.0, 1.0, 0.0, 1.0, 0.0, 1.0, 1.0])
me_plane_010.materials.append(mat_ventanagrisopaca)
me_plane_010.materials.append(mat_negrometalico)
me_plane_010.update()
me_plane_011 = bpy.data.meshes.new('Plane.011')
me_plane_011.from_pydata([(-1.0, -1.0, 0.0), (1.0, -1.0, 0.0), (-1.0, 1.0, 0.0), (1.0, 1.0, 0.0), (-1.0, 1.0, -0.03813), (-1.0, -1.0, -0.03813), (1.0, -1.0, -0.03813), (1.0, 1.0, -0.03813), (-1.0, -1.0, 9.537e-07), (1.0, -1.0, 9.537e-07), (-1.0, 1.0, 9.537e-07), (1.0, 1.0, 9.537e-07), (-1.0, 1.0, -0.03812), (-1.0, -1.0, -0.03812), (1.0, -1.0, -0.03812), (1.0, 1.0, -0.03812), (1.0, 1.127, 9.537e-07), (-1.0, 1.127, 9.537e-07), (1.0, 1.127, -0.03812), (-1.0, 1.127, -0.03812), (-1.0, -1.063, 9.537e-07), (1.0, -1.063, 9.537e-07), (-1.0, -1.063, -0.03812), (1.0, -1.063, -0.03812), (-1.103, 1.0, 9.537e-07), (-1.103, -1.0, 9.537e-07), (-1.103, 1.0, -0.03812), (-1.103, -1.0, -0.03812), (-1.103, 1.127, -0.03812), (-1.103, 1.127, 9.537e-07), (-1.103, -1.063, 9.537e-07), (-1.103, -1.063, -0.03812), (1.0, -1.0, 9.537e-07), (1.0, 1.0, 9.537e-07), (1.0, -1.0, -0.03812), (1.0, 1.0, -0.03812), (1.0, 1.127, 9.537e-07), (1.0, 1.127, -0.03812), (1.0, -1.063, -0.03812), (1.0, -1.063, 9.537e-07), (1.119, -1.0, 9.537e-07), (1.119, 1.0, 9.537e-07), (1.119, -1.0, -0.03812), (1.119, 1.0, -0.03812), (1.119, 1.127, 9.537e-07), (1.119, 1.127, -0.03812), (1.119, -1.063, -0.03812), (1.119, -1.063, 9.537e-07), (-1.0, 1.0, -0.138), (-1.0, -1.0, -0.138), (1.0, -1.0, -0.138), (1.0, 1.0, -0.138), (-1.103, -1.063, -0.138), (-1.0, -1.063, -0.138), (-1.103, -1.0, -0.138), (1.0, 1.127, -0.138), (-1.0, 1.127, -0.138), (1.0, -1.063, -0.138), (-1.103, 1.0, -0.138), (-1.103, 1.127, -0.138), (1.0, -1.0, -0.138), (1.0, 1.0, -0.138), (1.0, 1.127, -0.138), (1.119, 1.127, -0.138), (1.0, -1.063, -0.138), (1.119, -1.0, -0.138), (1.119, 1.0, -0.138), (1.119, -1.063, -0.138)], [], [(0, 2, 3, 1), (5, 6, 7, 4), (23, 21, 39, 38), (19, 17, 29, 28), (28, 26, 58, 59), (9, 11, 33, 32), (16, 17, 19, 18), (15, 18, 55, 51), (11, 10, 17, 16), (14, 23, 38, 34), (20, 21, 23, 22), (19, 28, 59, 56), (8, 9, 21, 20), (31, 22, 53, 52), (24, 25, 27, 26), (24, 26, 28, 29), (27, 25, 30, 31), (10, 8, 25, 24), (8, 20, 30, 25), (45, 37, 62, 63), (20, 22, 31, 30), (17, 10, 24, 29), (39, 32, 40, 47), (32, 33, 41, 40), (36, 37, 45, 44), (18, 15, 35, 37), (21, 9, 32, 39), (16, 18, 37, 36), (11, 16, 36, 33), (15, 14, 34, 35), (40, 41, 43, 42), (40, 42, 46, 47), (43, 41, 44, 45), (38, 39, 47, 46), (23, 14, 50, 57), (42, 43, 66, 65), (46, 42, 65, 67), (33, 36, 44, 41), (49, 48, 58, 54), (48, 51, 55, 56), (50, 49, 53, 57), (53, 49, 54, 52), (48, 56, 59, 58), (62, 61, 66, 63), (61, 60, 65, 66), (60, 64, 67, 65), (13, 12, 48, 49), (37, 35, 61, 62), (14, 13, 49, 50), (18, 19, 56, 55), (43, 45, 63, 66), (22, 23, 57, 53), (38, 46, 67, 64), (27, 31, 52, 54), (26, 27, 54, 58), (12, 15, 51, 48), (34, 38, 64, 60), (35, 34, 60, 61)])
me_plane_011.polygons.foreach_set('material_index', [0, 0, 1, 1, 1, 1, 1, 1, 1, 1, 1, 1, 1, 1, 1, 1, 1, 1, 1, 1, 1, 1, 1, 1, 1, 1, 1, 1, 1, 1, 1, 1, 1, 1, 1, 1, 1, 1, 1, 1, 1, 1, 1, 1, 1, 1, 1, 1, 1, 1, 1, 1, 1, 1, 1, 1, 1, 1])
_uv = me_plane_011.uv_layers.new(name='UVMap')
_uv.uv.foreach_set('vector', [0.0, 0.0, 0.0, 1.0, 1.0, 1.0, 1.0, 0.0, 0.0, 0.0, 1.0, 0.0, 1.0, 1.0, 0.0, 1.0, 1.0, 0.0, 1.0, 0.0, 1.0, 0.0, 1.0, 0.0, 0.0, 1.0, 0.0, 1.0, 0.0, 1.0, 0.0, 1.0, 0.0, 1.0, 0.0, 1.0, 0.0, 1.0, 0.0, 1.0, 1.0, 0.0, 1.0, 1.0, 1.0, 1.0, 1.0, 0.0, 1.0, 1.0, 0.0, 1.0, 0.0, 1.0, 1.0, 1.0, 1.0, 1.0, 1.0, 1.0, 1.0, 1.0, 1.0, 1.0, 1.0, 1.0, 0.0, 1.0, 0.0, 1.0, 1.0, 1.0, 1.0, 0.0, 1.0, 0.0, 1.0, 0.0, 1.0, 0.0, 0.0, 0.0, 1.0, 0.0, 1.0, 0.0, 0.0, 0.0, 0.0, 1.0, 0.0, 1.0, 0.0, 1.0, 0.0, 1.0, 0.0, 0.0, 1.0, 0.0, 1.0, 0.0, 0.0, 0.0, 0.0, 0.0, 0.0, 0.0, 0.0, 0.0, 0.0, 0.0, 0.0, 1.0, 0.0, 0.0, 0.0, 0.0, 0.0, 1.0, 0.0, 1.0, 0.0, 1.0, 0.0, 1.0, 0.0, 1.0, 0.0, 0.0, 0.0, 0.0, 0.0, 0.0, 0.0, 0.0, 0.0, 1.0, 0.0, 0.0, 0.0, 0.0, 0.0, 1.0, 0.0, 0.0, 0.0, 0.0, 0.0, 0.0, 0.0, 0.0, 1.0, 1.0, 1.0, 1.0, 1.0, 1.0, 1.0, 1.0, 0.0, 0.0, 0.0, 0.0, 0.0, 0.0, 0.0, 0.0, 0.0, 1.0, 0.0, 1.0, 0.0, 1.0, 0.0, 1.0, 1.0, 0.0, 1.0, 0.0, 1.0, 0.0, 1.0, 0.0, 1.0, 0.0, 1.0, 1.0, 1.0, 1.0, 1.0, 0.0, 1.0, 1.0, 1.0, 1.0, 1.0, 1.0, 1.0, 1.0, 1.0, 1.0, 1.0, 1.0, 1.0, 1.0, 1.0, 1.0, 1.0, 0.0, 1.0, 0.0, 1.0, 0.0, 1.0, 0.0, 1.0, 1.0, 1.0, 1.0, 1.0, 1.0, 1.0, 1.0, 1.0, 1.0, 1.0, 1.0, 1.0, 1.0, 1.0, 1.0, 1.0, 1.0, 1.0, 0.0, 1.0, 0.0, 1.0, 1.0, 1.0, 0.0, 1.0, 1.0, 1.0, 1.0, 1.0, 0.0, 1.0, 0.0, 1.0, 0.0, 1.0, 0.0, 1.0, 0.0, 1.0, 1.0, 1.0, 1.0, 1.0, 1.0, 1.0, 1.0, 1.0, 0.0, 1.0, 0.0, 1.0, 0.0, 1.0, 0.0, 1.0, 0.0, 1.0, 0.0, 1.0, 0.0, 1.0, 0.0, 1.0, 0.0, 1.0, 1.0, 1.0, 1.0, 1.0, 0.0, 1.0, 0.0, 1.0, 0.0, 1.0, 0.0, 1.0, 0.0, 1.0, 1.0, 1.0, 1.0, 1.0, 1.0, 1.0, 1.0, 0.0, 0.0, 0.0, 1.0, 0.0, 1.0, 0.0, 0.0, 0.0, 1.0, 1.0, 1.0, 1.0, 1.0, 0.0, 1.0, 1.0, 0.0, 0.0, 0.0, 0.0, 0.0, 1.0, 0.0, 0.0, 0.0, 0.0, 0.0, 0.0, 0.0, 0.0, 0.0, 0.0, 1.0, 0.0, 1.0, 0.0, 1.0, 0.0, 1.0, 1.0, 1.0, 1.0, 1.0, 1.0, 1.0, 1.0, 1.0, 1.0, 1.0, 1.0, 0.0, 1.0, 0.0, 1.0, 1.0, 1.0, 0.0, 1.0, 0.0, 1.0, 0.0, 1.0, 0.0, 0.0, 0.0, 0.0, 0.0, 0.0, 0.0, 0.0, 0.0, 1.0, 1.0, 1.0, 1.0, 1.0, 1.0, 1.0, 1.0, 0.0, 0.0, 0.0, 0.0, 0.0, 0.0, 0.0, 0.0, 1.0, 1.0, 0.0, 1.0, 0.0, 1.0, 1.0, 1.0, 1.0, 1.0, 1.0, 1.0, 1.0, 1.0, 1.0, 1.0, 0.0, 0.0, 1.0, 0.0, 1.0, 0.0, 0.0, 0.0, 1.0, 0.0, 1.0, 0.0, 1.0, 0.0, 1.0, 0.0, 0.0, 0.0, 0.0, 0.0, 0.0, 0.0, 0.0, 0.0, 0.0, 1.0, 0.0, 0.0, 0.0, 0.0, 0.0, 1.0, 0.0, 0.0, 0.0, 0.0, 0.0, 0.0, 0.0, 0.0, 1.0, 0.0, 1.0, 0.0, 1.0, 0.0, 1.0, 0.0, 1.0, 1.0, 1.0, 0.0, 1.0, 0.0, 1.0, 1.0])
me_plane_011.materials.append(mat_ventanagrisopaca)
me_plane_011.materials.append(mat_negrometalico)
me_plane_011.update()
me_cube = bpy.data.meshes.new('Cube')
me_cube.from_pydata([(-1.0, -1.0, -1.0), (-1.0, -1.0, 1.0), (-1.0, 1.0, -1.0), (-1.0, 1.0, 1.0), (1.0, -1.0, -1.0), (1.0, -1.0, 1.0), (1.0, 1.0, -1.0), (1.0, 1.0, 1.0)], [], [(0, 1, 3, 2), (2, 3, 7, 6), (6, 7, 5, 4), (4, 5, 1, 0), (2, 6, 4, 0), (7, 3, 1, 5)])
_uv = me_cube.uv_layers.new(name='UVMap')
_uv.uv.foreach_set('vector', [0.375, 0.0, 0.625, 0.0, 0.625, 0.25, 0.375, 0.25, 0.375, 0.25, 0.625, 0.25, 0.625, 0.5, 0.375, 0.5, 0.375, 0.5, 0.625, 0.5, 0.625, 0.75, 0.375, 0.75, 0.375, 0.75, 0.625, 0.75, 0.625, 1.0, 0.375, 1.0, 0.125, 0.5, 0.375, 0.5, 0.375, 0.75, 0.125, 0.75, 0.625, 0.5, 0.875, 0.5, 0.875, 0.75, 0.625, 0.75])
me_cube.materials.append(mat_paredsalontextura)
me_cube.update()
me_cube_001 = bpy.data.meshes.new('Cube.001')
me_cube_001.from_pydata([(-1.0, -1.0, -1.0), (-1.0, -1.0, 1.0), (-1.0, 1.0, -1.0), (-1.0, 1.0, 1.0), (1.0, -1.0, -1.0), (1.0, -1.0, 1.0), (1.0, 1.0, -1.0), (1.0, 1.0, 1.0)], [], [(0, 1, 3, 2), (2, 3, 7, 6), (6, 7, 5, 4), (4, 5, 1, 0), (2, 6, 4, 0), (7, 3, 1, 5)])
_uv = me_cube_001.uv_layers.new(name='UVMap')
_uv.uv.foreach_set('vector', [0.375, 0.0, 0.625, 0.0, 0.625, 0.25, 0.375, 0.25, 0.375, 0.25, 0.625, 0.25, 0.625, 0.5, 0.375, 0.5, 0.375, 0.5, 0.625, 0.5, 0.625, 0.75, 0.375, 0.75, 0.375, 0.75, 0.625, 0.75, 0.625, 1.0, 0.375, 1.0, 0.125, 0.5, 0.375, 0.5, 0.375, 0.75, 0.125, 0.75, 0.625, 0.5, 0.875, 0.5, 0.875, 0.75, 0.625, 0.75])
me_cube_001.materials.append(mat_paredsalontextura_002)
me_cube_001.update()

# ---- objects
ob_sal_n = bpy.data.objects.new('Salón', me_plane_002)
ob_plane = bpy.data.objects.new('Plane', me_plane_005)
ob_plane_001 = bpy.data.objects.new('Plane.001', me_plane_006)
ob_plane_002 = bpy.data.objects.new('Plane.002', me_plane_007)
ob_cube = bpy.data.objects.new('Cube', me_cube_019)
ob_cube_001 = bpy.data.objects.new('Cube.001', me_cube_020)
ob_cube_002 = bpy.data.objects.new('Cube.002', me_cube_021)
ob_bloquedepiedraexterior_001 = bpy.data.objects.new('BloqueDePiedraExterior.001', me_cube_012)
ob_bloquedepiedraexterior_002 = bpy.data.objects.new('BloqueDePiedraExterior.002', me_cube_017)
ob_ventanapasillo = bpy.data.objects.new('VentanaPasillo', me_plane_010)
ob_ventanapasilloexterior = bpy.data.objects.new('VentanaPasilloExterior', me_plane_011)
ob_bloquedeparedpasillo = bpy.data.objects.new('BloqueDeParedPasillo', me_cube)
ob_bloquedeparedpasillo_001 = bpy.data.objects.new('BloqueDeParedPasillo.001', me_cube_001)

# ---- transforms, parenting, visibility, modifiers, constraints
ob_sal_n.location = (0.0, 0.0, 0.0)
ob_sal_n.scale = (12.0, 7.5, 1.0)
ob_plane.location = (-12.36, 6.08, 1.432)
ob_plane.rotation_euler = (-0.0, 1.571, 0.0)
ob_plane.scale = (2.0, 1.0, 1.0)
ob_plane_001.location = (-12.4, 6.08, 1.432)
ob_plane_001.rotation_euler = (-0.0, 1.571, 0.0)
ob_plane_001.scale = (2.0, 1.0, 1.0)
_m = ob_plane_001.modifiers.new('Boolean', 'BOOLEAN')
_m.object = ob_cube
_m.solver = 'FAST'
_m = ob_plane_001.modifiers.new('Boolean.001', 'BOOLEAN')
_m.object = ob_cube_001
_m = ob_plane_001.modifiers.new('Boolean.002', 'BOOLEAN')
_m.object = ob_cube_002
ob_plane_002.location = (-12.51, 5.242, 1.567)
ob_plane_002.rotation_euler = (-0.0, 1.571, 0.0)
ob_plane_002.scale = (0.2018, 0.1009, 0.1122)
ob_cube.location = (-12.45, 6.084, 2.891)
ob_cube.scale = (0.2165, 0.2165, 0.4166)
ob_cube_001.location = (-12.61, 5.745, 2.565)
ob_cube_001.scale = (0.06229, 0.1245, 0.09309)
ob_cube_002.location = (-12.5, 6.407, 3.22)
ob_cube_002.scale = (0.1466, 0.1245, 0.09309)
ob_bloquedepiedraexterior_001.location = (12.74, -7.025, 1.072)
ob_bloquedepiedraexterior_001.scale = (0.76, 1.0, 1.11)
_m = ob_bloquedepiedraexterior_001.modifiers.new('Array', 'ARRAY')
_m.count = 9
_m.relative_offset_displace = (0.0, 0.847, 0.0)
ob_bloquedepiedraexterior_002.location = (20.67, -7.008, 5.044)
ob_bloquedepiedraexterior_002.scale = (9.06, 1.05, 1.15)
_m = ob_bloquedepiedraexterior_002.modifiers.new('Array', 'ARRAY')
_m.count = 8
_m.relative_offset_displace = (0.0, 0.94, 0.0)
ob_ventanapasillo.location = (-12.49, 6.457, 4.909)
ob_ventanapasillo.rotation_euler = (-0.0, 1.571, 0.0)
ob_ventanapasillo.scale = (0.8478, 1.0, 1.0)
_m = ob_ventanapasillo.modifiers.new('Array', 'ARRAY')
_m.count = 7
_m.relative_offset_displace = (0.0, -0.9, 0.0)
ob_ventanapasilloexterior.location = (12.12, 6.551, 3.091)
ob_ventanapasilloexterior.rotation_euler = (-0.0, 4.712, 0.0)
ob_ventanapasilloexterior.scale = (0.8478, 1.0, 1.0)
_m = ob_ventanapasilloexterior.modifiers.new('Array', 'ARRAY')
_m.count = 7
_m.relative_offset_displace = (0.0, -1.0, 0.0)
ob_bloquedeparedpasillo.location = (-12.02, 6.473, 0.9829)
ob_bloquedeparedpasillo.scale = (0.1306, 1.0, 1.0)
_m = ob_bloquedeparedpasillo.modifiers.new('Array', 'ARRAY')
_m.count = 8
_m.relative_offset_displace = (0.0, -0.93, 0.0)
_m = ob_bloquedeparedpasillo.modifiers.new('Array.001', 'ARRAY')
_m.count = 3
_m.relative_offset_displace = (0.0, 0.0, 0.95)
ob_bloquedeparedpasillo_001.location = (-11.21, -7.418, 0.9829)
ob_bloquedeparedpasillo_001.rotation_euler = (0.0, 0.0, 1.571)
ob_bloquedeparedpasillo_001.scale = (0.1306, 1.0, 1.0)
_m = ob_bloquedeparedpasillo_001.modifiers.new('Array', 'ARRAY')
_m.count = 13
_m.relative_offset_displace = (0.0, -0.93, 0.0)
_m = ob_bloquedeparedpasillo_001.modifiers.new('Array.001', 'ARRAY')
_m.count = 3
_m.relative_offset_displace = (0.0, 0.0, 0.95)

# ---- collection membership
col_collection.objects.link(ob_sal_n)
col_collection.objects.link(ob_plane)
col_collection.objects.link(ob_plane_001)
col_collection.objects.link(ob_plane_002)
col_collection.objects.link(ob_cube)
col_collection.objects.link(ob_cube_001)
col_collection.objects.link(ob_cube_002)
col_ventanas_y_paredes.objects.link(ob_bloquedepiedraexterior_001)
col_ventanas_y_paredes.objects.link(ob_bloquedepiedraexterior_002)
col_ventanas_y_paredes.objects.link(ob_ventanapasillo)
col_ventanas_y_paredes.objects.link(ob_ventanapasilloexterior)
col_ventanas_y_paredes.objects.link(ob_bloquedeparedpasillo)
col_ventanas_y_paredes.objects.link(ob_bloquedeparedpasillo_001)

# ---- scene / render settings (as saved in the file)
scene.frame_start = 1; scene.frame_end = 250; scene.frame_set(1)
scene.render.engine = 'CYCLES'
scene.cycles.sampling_pattern = 'TABULATED_SOBOL'
scene.view_settings.view_transform = 'Filmic'
bpy.context.view_layer.update()

# ---- added for rendering (the .blend has no active camera and no usable light): camera, sun
cam_auto = bpy.data.cameras.new('AutoCamera')
cam_auto.lens = 50.0
cam_auto.sensor_width = 36.0
cam_auto.clip_end = 1000.0
ob_auto_camera = bpy.data.objects.new('AutoCamera', cam_auto)
scene.collection.objects.link(ob_auto_camera)
ob_auto_camera.location = (50.8829, -50.9927, 36.9873)
ob_auto_camera.rotation_euler = (1.09748, -7.21219e-08, 0.694738)
scene.camera = ob_auto_camera
light_auto_sun = bpy.data.lights.new('AutoSun', 'SUN')
light_auto_sun.energy = 3.0
light_auto_sun.angle = 0.0523599
ob_auto_sun = bpy.data.objects.new('AutoSun', light_auto_sun)
scene.collection.objects.link(ob_auto_sun)
ob_auto_sun.rotation_euler = (0.872665, 0.174533, 0.523599)
bpy.context.view_layer.update()
